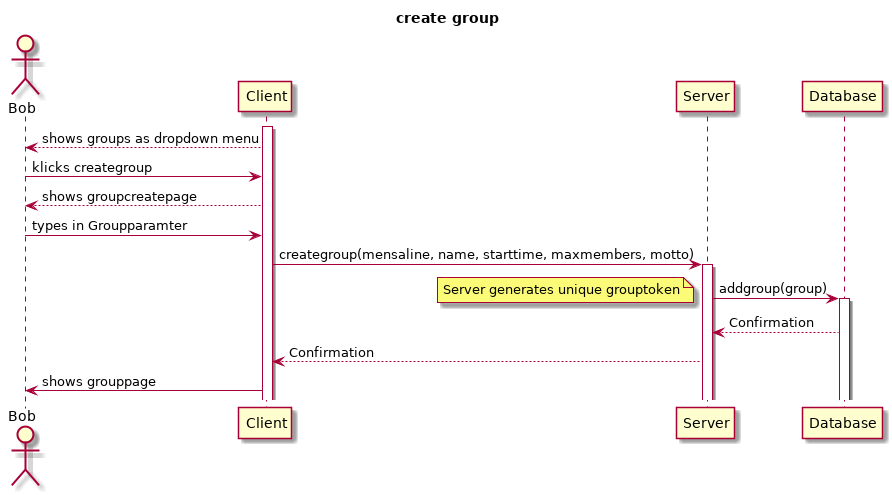

The diagram above was rendered by PlantUML. Its source (embedded in the PNG):
@startuml
title create group
actor Bob as User
activate Client


Client --> User: shows groups as dropdown menu

Client <- User: klicks creategroup
Client --> User: shows groupcreatepage
User -> Client: types in Groupparamter

Client -> Server: creategroup(mensaline, name, starttime, maxmembers, motto)
activate Server
Server -> Database: addgroup(group)
note left: Server generates unique grouptoken
activate Database
Database --> Server: Confirmation
Server --> Client: Confirmation
User <- Client: shows grouppage
@enduml